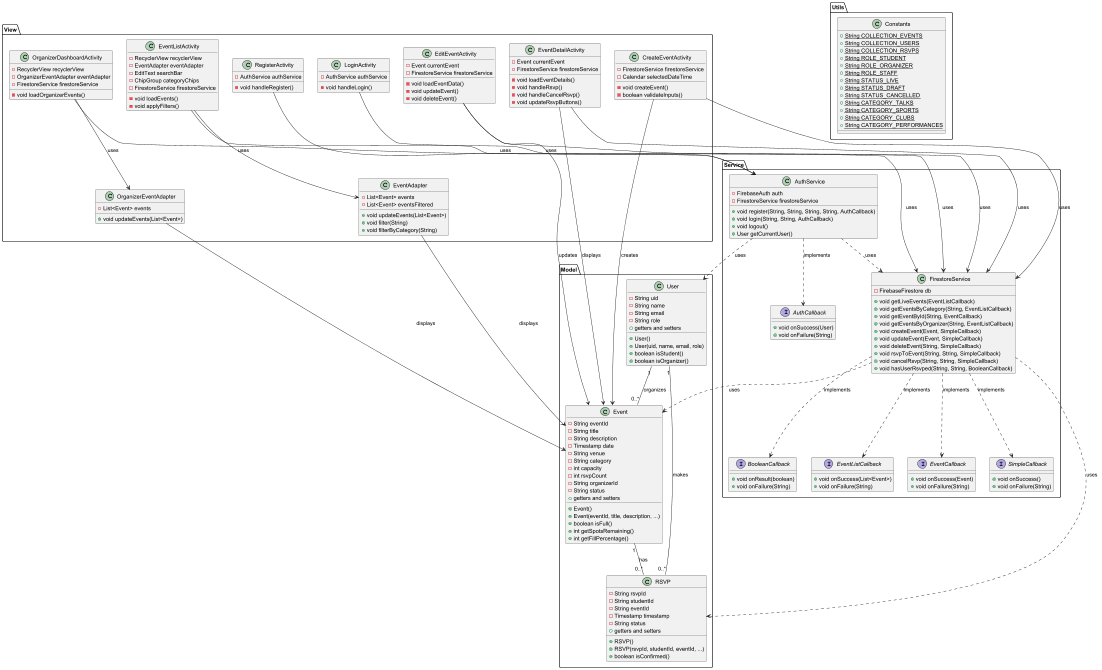

The diagram above was rendered by PlantUML. Its source (embedded in the PNG):
@startuml Campus Event Discovery Platform - Class Diagram

' Model Classes
package "Model" {
    class Event {
        - String eventId
        - String title
        - String description
        - Timestamp date
        - String venue
        - String category
        - int capacity
        - int rsvpCount
        - String organizerId
        - String status
        + Event()
        + Event(eventId, title, description, ...)
        + boolean isFull()
        + int getSpotsRemaining()
        + int getFillPercentage()
        + getters and setters
    }

    class User {
        - String uid
        - String name
        - String email
        - String role
        + User()
        + User(uid, name, email, role)
        + boolean isStudent()
        + boolean isOrganizer()
        + getters and setters
    }

    class RSVP {
        - String rsvpId
        - String studentId
        - String eventId
        - Timestamp timestamp
        - String status
        + RSVP()
        + RSVP(rsvpId, studentId, eventId, ...)
        + boolean isConfirmed()
        + getters and setters
    }
}

' Service Classes
package "Service" {
    class FirestoreService {
        - FirebaseFirestore db
        + void getLiveEvents(EventListCallback)
        + void getEventsByCategory(String, EventListCallback)
        + void getEventById(String, EventCallback)
        + void getEventsByOrganizer(String, EventListCallback)
        + void createEvent(Event, SimpleCallback)
        + void updateEvent(Event, SimpleCallback)
        + void deleteEvent(String, SimpleCallback)
        + void rsvpToEvent(String, String, SimpleCallback)
        + void cancelRsvp(String, String, SimpleCallback)
        + void hasUserRsvped(String, String, BooleanCallback)
    }

    class AuthService {
        - FirebaseAuth auth
        - FirestoreService firestoreService
        + void register(String, String, String, String, AuthCallback)
        + void login(String, String, AuthCallback)
        + void logout()
        + User getCurrentUser()
    }

    interface "EventListCallback" {
        + void onSuccess(List<Event>)
        + void onFailure(String)
    }

    interface "EventCallback" {
        + void onSuccess(Event)
        + void onFailure(String)
    }

    interface "SimpleCallback" {
        + void onSuccess()
        + void onFailure(String)
    }

    interface "BooleanCallback" {
        + void onResult(boolean)
        + void onFailure(String)
    }

    interface "AuthCallback" {
        + void onSuccess(User)
        + void onFailure(String)
    }
}

' View Classes
package "View" {
    class EventListActivity {
        - RecyclerView recyclerView
        - EventAdapter eventAdapter
        - EditText searchBar
        - ChipGroup categoryChips
        - FirestoreService firestoreService
        - void loadEvents()
        - void applyFilters()
    }

    class EventDetailActivity {
        - Event currentEvent
        - FirestoreService firestoreService
        - void loadEventDetails()
        - void handleRsvp()
        - void handleCancelRsvp()
        - void updateRsvpButtons()
    }

    class OrganizerDashboardActivity {
        - RecyclerView recyclerView
        - OrganizerEventAdapter eventAdapter
        - FirestoreService firestoreService
        - void loadOrganizerEvents()
    }

    class CreateEventActivity {
        - FirestoreService firestoreService
        - Calendar selectedDateTime
        - void createEvent()
        - boolean validateInputs()
    }

    class EditEventActivity {
        - Event currentEvent
        - FirestoreService firestoreService
        - void loadEventData()
        - void updateEvent()
        - void deleteEvent()
    }

    class EventAdapter {
        - List<Event> events
        - List<Event> eventsFiltered
        + void updateEvents(List<Event>)
        + void filter(String)
        + void filterByCategory(String)
    }

    class OrganizerEventAdapter {
        - List<Event> events
        + void updateEvents(List<Event>)
    }

    class LoginActivity {
        - AuthService authService
        - void handleLogin()
    }

    class RegisterActivity {
        - AuthService authService
        - void handleRegister()
    }
}

' Utils
package "Utils" {
    class Constants {
        + {static} String COLLECTION_EVENTS
        + {static} String COLLECTION_USERS
        + {static} String COLLECTION_RSVPS
        + {static} String ROLE_STUDENT
        + {static} String ROLE_ORGANIZER
        + {static} String ROLE_STAFF
        + {static} String STATUS_LIVE
        + {static} String STATUS_DRAFT
        + {static} String STATUS_CANCELLED
        + {static} String CATEGORY_TALKS
        + {static} String CATEGORY_SPORTS
        + {static} String CATEGORY_CLUBS
        + {static} String CATEGORY_PERFORMANCES
    }
}

' Relationships
FirestoreService ..> Event : uses
FirestoreService ..> RSVP : uses
FirestoreService ..> EventListCallback : implements
FirestoreService ..> EventCallback : implements
FirestoreService ..> SimpleCallback : implements
FirestoreService ..> BooleanCallback : implements

AuthService ..> User : uses
AuthService ..> FirestoreService : uses
AuthService ..> AuthCallback : implements

EventListActivity --> EventAdapter : uses
EventListActivity --> FirestoreService : uses
EventAdapter --> Event : displays

EventDetailActivity --> FirestoreService : uses
EventDetailActivity --> Event : displays

OrganizerDashboardActivity --> OrganizerEventAdapter : uses
OrganizerDashboardActivity --> FirestoreService : uses
OrganizerEventAdapter --> Event : displays

CreateEventActivity --> FirestoreService : uses
CreateEventActivity --> Event : creates

EditEventActivity --> FirestoreService : uses
EditEventActivity --> Event : updates

LoginActivity --> AuthService : uses
RegisterActivity --> AuthService : uses

Event "1" -- "0..*" RSVP : has
User "1" -- "0..*" Event : organizes
User "1" -- "0..*" RSVP : makes

@enduml